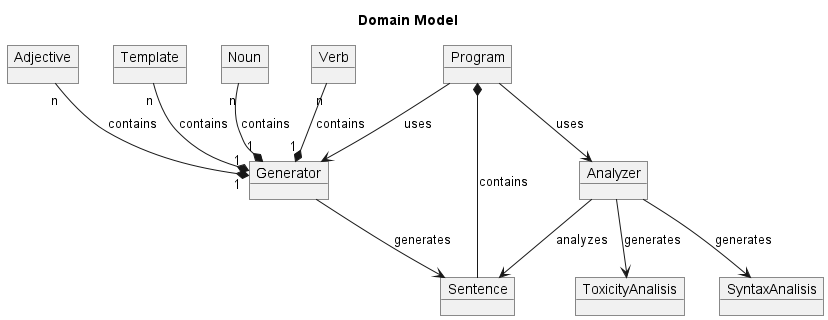

The diagram above was rendered by PlantUML. Its source (embedded in the PNG):
@startuml
title Domain Model
object Analyzer
object Generator
object Noun
object Verb
object Adjective
object Template
object Sentence
object Program
object SyntaxAnalisis
object ToxicityAnalisis


Noun "n" --* "1" Generator : contains
Verb "n" --* "1" Generator : contains
Adjective "n" --* "1" Generator : contains
Template "n" --* "1" Generator : contains
Program --> Analyzer : uses
Program --> Generator : uses
Analyzer --> Sentence : analyzes
Generator --> Sentence : generates
Program *-- Sentence : contains
Analyzer --> SyntaxAnalisis : generates
Analyzer --> ToxicityAnalisis : generates

@enduml